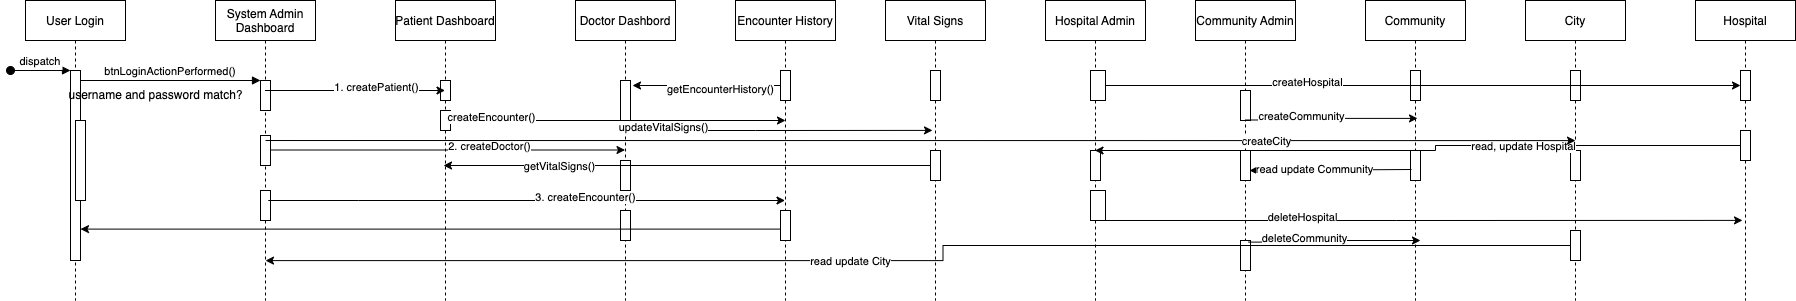

The diagram above was exported from draw.io. Its source (the exported page's mxGraphModel, read from the mxfile embedded in the PNG):
<mxGraphModel dx="946" dy="613" grid="1" gridSize="10" guides="1" tooltips="1" connect="1" arrows="1" fold="1" page="1" pageScale="1" pageWidth="1169" pageHeight="1654" math="0" shadow="0">
  <root>
    <mxCell id="0" />
    <mxCell id="1" parent="0" />
    <mxCell id="9DiCdBJHXVmX9alMlfvi-1" value="User Login" style="shape=umlLifeline;perimeter=lifelinePerimeter;container=1;collapsible=0;recursiveResize=0;rounded=0;shadow=0;strokeWidth=1;" parent="1" vertex="1">
      <mxGeometry x="70" y="120" width="100" height="300" as="geometry" />
    </mxCell>
    <mxCell id="9DiCdBJHXVmX9alMlfvi-2" value="" style="points=[];perimeter=orthogonalPerimeter;rounded=0;shadow=0;strokeWidth=1;" parent="9DiCdBJHXVmX9alMlfvi-1" vertex="1">
      <mxGeometry x="45" y="70" width="10" height="190" as="geometry" />
    </mxCell>
    <mxCell id="9DiCdBJHXVmX9alMlfvi-3" value="dispatch" style="verticalAlign=bottom;startArrow=oval;endArrow=block;startSize=8;shadow=0;strokeWidth=1;" parent="9DiCdBJHXVmX9alMlfvi-1" target="9DiCdBJHXVmX9alMlfvi-2" edge="1">
      <mxGeometry relative="1" as="geometry">
        <mxPoint x="-15" y="70" as="sourcePoint" />
      </mxGeometry>
    </mxCell>
    <mxCell id="9DiCdBJHXVmX9alMlfvi-4" value="" style="points=[];perimeter=orthogonalPerimeter;rounded=0;shadow=0;strokeWidth=1;" parent="9DiCdBJHXVmX9alMlfvi-1" vertex="1">
      <mxGeometry x="50" y="120" width="10" height="80" as="geometry" />
    </mxCell>
    <mxCell id="9DiCdBJHXVmX9alMlfvi-5" value="btnLoginActionPerformed()" style="verticalAlign=bottom;endArrow=block;entryX=0;entryY=0;shadow=0;strokeWidth=1;" parent="1" source="9DiCdBJHXVmX9alMlfvi-2" edge="1">
      <mxGeometry relative="1" as="geometry">
        <mxPoint x="270" y="210" as="sourcePoint" />
        <mxPoint x="305" y="200.0000000000001" as="targetPoint" />
      </mxGeometry>
    </mxCell>
    <mxCell id="9DiCdBJHXVmX9alMlfvi-6" value="System Admin &#10;Dashboard" style="shape=umlLifeline;perimeter=lifelinePerimeter;container=1;collapsible=0;recursiveResize=0;rounded=0;shadow=0;strokeWidth=1;" parent="1" vertex="1">
      <mxGeometry x="260" y="120" width="100" height="300" as="geometry" />
    </mxCell>
    <mxCell id="9DiCdBJHXVmX9alMlfvi-7" value="" style="points=[];perimeter=orthogonalPerimeter;rounded=0;shadow=0;strokeWidth=1;" parent="9DiCdBJHXVmX9alMlfvi-6" vertex="1">
      <mxGeometry x="45" y="80" width="10" height="30" as="geometry" />
    </mxCell>
    <mxCell id="9DiCdBJHXVmX9alMlfvi-8" value="username and password match?" style="text;html=1;resizable=0;autosize=1;align=center;verticalAlign=middle;points=[];fillColor=none;strokeColor=none;rounded=0;" parent="9DiCdBJHXVmX9alMlfvi-6" vertex="1">
      <mxGeometry x="-160" y="80" width="200" height="30" as="geometry" />
    </mxCell>
    <mxCell id="9DiCdBJHXVmX9alMlfvi-9" value="" style="points=[];perimeter=orthogonalPerimeter;rounded=0;shadow=0;strokeWidth=1;" parent="9DiCdBJHXVmX9alMlfvi-6" vertex="1">
      <mxGeometry x="45" y="190" width="10" height="30" as="geometry" />
    </mxCell>
    <mxCell id="9DiCdBJHXVmX9alMlfvi-10" value="Patient Dashboard" style="shape=umlLifeline;perimeter=lifelinePerimeter;container=1;collapsible=0;recursiveResize=0;rounded=0;shadow=0;strokeWidth=1;" parent="1" vertex="1">
      <mxGeometry x="440" y="120" width="100" height="300" as="geometry" />
    </mxCell>
    <mxCell id="9DiCdBJHXVmX9alMlfvi-11" value="" style="points=[];perimeter=orthogonalPerimeter;rounded=0;shadow=0;strokeWidth=1;" parent="9DiCdBJHXVmX9alMlfvi-10" vertex="1">
      <mxGeometry x="45" y="80" width="10" height="20" as="geometry" />
    </mxCell>
    <mxCell id="la2qkbXGXu9kImzEZHIC-8" value="" style="points=[];perimeter=orthogonalPerimeter;rounded=0;shadow=0;strokeWidth=1;" vertex="1" parent="9DiCdBJHXVmX9alMlfvi-10">
      <mxGeometry x="45" y="110" width="10" height="20" as="geometry" />
    </mxCell>
    <mxCell id="9DiCdBJHXVmX9alMlfvi-15" value="Doctor Dashbord" style="shape=umlLifeline;perimeter=lifelinePerimeter;container=1;collapsible=0;recursiveResize=0;rounded=0;shadow=0;strokeWidth=1;" parent="1" vertex="1">
      <mxGeometry x="620" y="120" width="100" height="300" as="geometry" />
    </mxCell>
    <mxCell id="9DiCdBJHXVmX9alMlfvi-16" value="" style="points=[];perimeter=orthogonalPerimeter;rounded=0;shadow=0;strokeWidth=1;" parent="9DiCdBJHXVmX9alMlfvi-15" vertex="1">
      <mxGeometry x="45" y="80" width="10" height="50" as="geometry" />
    </mxCell>
    <mxCell id="9DiCdBJHXVmX9alMlfvi-19" value="" style="points=[];perimeter=orthogonalPerimeter;rounded=0;shadow=0;strokeWidth=1;" parent="9DiCdBJHXVmX9alMlfvi-15" vertex="1">
      <mxGeometry x="45" y="160" width="10" height="30" as="geometry" />
    </mxCell>
    <mxCell id="9DiCdBJHXVmX9alMlfvi-20" value="" style="points=[];perimeter=orthogonalPerimeter;rounded=0;shadow=0;strokeWidth=1;" parent="9DiCdBJHXVmX9alMlfvi-15" vertex="1">
      <mxGeometry x="45" y="210" width="10" height="30" as="geometry" />
    </mxCell>
    <mxCell id="9DiCdBJHXVmX9alMlfvi-21" value="" style="endArrow=classic;html=1;rounded=0;" parent="1" source="9DiCdBJHXVmX9alMlfvi-6" target="9DiCdBJHXVmX9alMlfvi-10" edge="1">
      <mxGeometry width="50" height="50" relative="1" as="geometry">
        <mxPoint x="400" y="340" as="sourcePoint" />
        <mxPoint x="450" y="290" as="targetPoint" />
        <Array as="points">
          <mxPoint x="400" y="210" />
        </Array>
      </mxGeometry>
    </mxCell>
    <mxCell id="9DiCdBJHXVmX9alMlfvi-22" value="1. createPatient()" style="edgeLabel;html=1;align=center;verticalAlign=middle;resizable=0;points=[];" parent="9DiCdBJHXVmX9alMlfvi-21" vertex="1" connectable="0">
      <mxGeometry x="0.2278" y="4" relative="1" as="geometry">
        <mxPoint as="offset" />
      </mxGeometry>
    </mxCell>
    <mxCell id="9DiCdBJHXVmX9alMlfvi-23" value="" style="endArrow=classic;html=1;rounded=0;startArrow=none;" parent="1" source="9DiCdBJHXVmX9alMlfvi-31" target="9DiCdBJHXVmX9alMlfvi-6" edge="1">
      <mxGeometry width="50" height="50" relative="1" as="geometry">
        <mxPoint x="400" y="340" as="sourcePoint" />
        <mxPoint x="450" y="290" as="targetPoint" />
      </mxGeometry>
    </mxCell>
    <mxCell id="9DiCdBJHXVmX9alMlfvi-29" value="" style="endArrow=classic;html=1;rounded=0;exitX=0.52;exitY=0.762;exitDx=0;exitDy=0;exitPerimeter=0;" parent="1" source="9DiCdBJHXVmX9alMlfvi-33" target="9DiCdBJHXVmX9alMlfvi-2" edge="1">
      <mxGeometry width="50" height="50" relative="1" as="geometry">
        <mxPoint x="665" y="350" as="sourcePoint" />
        <mxPoint x="485" y="350" as="targetPoint" />
      </mxGeometry>
    </mxCell>
    <mxCell id="9DiCdBJHXVmX9alMlfvi-31" value="" style="points=[];perimeter=orthogonalPerimeter;rounded=0;shadow=0;strokeWidth=1;" parent="1" vertex="1">
      <mxGeometry x="305" y="255" width="10" height="30" as="geometry" />
    </mxCell>
    <mxCell id="9DiCdBJHXVmX9alMlfvi-33" value="Encounter History" style="shape=umlLifeline;perimeter=lifelinePerimeter;container=1;collapsible=0;recursiveResize=0;rounded=0;shadow=0;strokeWidth=1;" parent="1" vertex="1">
      <mxGeometry x="780" y="120" width="100" height="300" as="geometry" />
    </mxCell>
    <mxCell id="9DiCdBJHXVmX9alMlfvi-37" value="" style="points=[];perimeter=orthogonalPerimeter;rounded=0;shadow=0;strokeWidth=1;" parent="9DiCdBJHXVmX9alMlfvi-33" vertex="1">
      <mxGeometry x="45" y="70" width="10" height="30" as="geometry" />
    </mxCell>
    <mxCell id="9DiCdBJHXVmX9alMlfvi-38" value="" style="points=[];perimeter=orthogonalPerimeter;rounded=0;shadow=0;strokeWidth=1;" parent="9DiCdBJHXVmX9alMlfvi-33" vertex="1">
      <mxGeometry x="45" y="210" width="10" height="30" as="geometry" />
    </mxCell>
    <mxCell id="la2qkbXGXu9kImzEZHIC-14" style="edgeStyle=orthogonalEdgeStyle;rounded=0;orthogonalLoop=1;jettySize=auto;html=1;entryX=0.47;entryY=0.433;entryDx=0;entryDy=0;entryPerimeter=0;" edge="1" parent="9DiCdBJHXVmX9alMlfvi-33" target="la2qkbXGXu9kImzEZHIC-11">
      <mxGeometry relative="1" as="geometry">
        <mxPoint x="-110" y="130" as="sourcePoint" />
        <mxPoint x="225" y="130" as="targetPoint" />
      </mxGeometry>
    </mxCell>
    <mxCell id="la2qkbXGXu9kImzEZHIC-15" value="updateVitalSigns()" style="edgeLabel;html=1;align=center;verticalAlign=middle;resizable=0;points=[];" vertex="1" connectable="0" parent="la2qkbXGXu9kImzEZHIC-14">
      <mxGeometry x="-0.7618" y="4" relative="1" as="geometry">
        <mxPoint as="offset" />
      </mxGeometry>
    </mxCell>
    <mxCell id="la2qkbXGXu9kImzEZHIC-1" value="" style="endArrow=classic;html=1;rounded=0;" edge="1" parent="1" target="9DiCdBJHXVmX9alMlfvi-15">
      <mxGeometry width="50" height="50" relative="1" as="geometry">
        <mxPoint x="315" y="269.5" as="sourcePoint" />
        <mxPoint x="495" y="269.5" as="targetPoint" />
        <Array as="points">
          <mxPoint x="405.5" y="269.5" />
        </Array>
      </mxGeometry>
    </mxCell>
    <mxCell id="la2qkbXGXu9kImzEZHIC-2" value="2. createDoctor()" style="edgeLabel;html=1;align=center;verticalAlign=middle;resizable=0;points=[];" vertex="1" connectable="0" parent="la2qkbXGXu9kImzEZHIC-1">
      <mxGeometry x="0.2278" y="4" relative="1" as="geometry">
        <mxPoint as="offset" />
      </mxGeometry>
    </mxCell>
    <mxCell id="la2qkbXGXu9kImzEZHIC-3" value="" style="endArrow=classic;html=1;rounded=0;" edge="1" parent="1" target="9DiCdBJHXVmX9alMlfvi-33">
      <mxGeometry width="50" height="50" relative="1" as="geometry">
        <mxPoint x="312.75" y="320" as="sourcePoint" />
        <mxPoint x="667.25" y="320" as="targetPoint" />
        <Array as="points">
          <mxPoint x="403.25" y="320" />
        </Array>
      </mxGeometry>
    </mxCell>
    <mxCell id="la2qkbXGXu9kImzEZHIC-4" value="3. createEncounter()" style="edgeLabel;html=1;align=center;verticalAlign=middle;resizable=0;points=[];" vertex="1" connectable="0" parent="la2qkbXGXu9kImzEZHIC-3">
      <mxGeometry x="0.2278" y="4" relative="1" as="geometry">
        <mxPoint as="offset" />
      </mxGeometry>
    </mxCell>
    <mxCell id="la2qkbXGXu9kImzEZHIC-6" style="edgeStyle=orthogonalEdgeStyle;rounded=0;orthogonalLoop=1;jettySize=auto;html=1;entryX=1.2;entryY=0.1;entryDx=0;entryDy=0;entryPerimeter=0;" edge="1" parent="1" source="9DiCdBJHXVmX9alMlfvi-37" target="9DiCdBJHXVmX9alMlfvi-16">
      <mxGeometry relative="1" as="geometry" />
    </mxCell>
    <mxCell id="la2qkbXGXu9kImzEZHIC-7" value="getEncounterHistory()" style="edgeLabel;html=1;align=center;verticalAlign=middle;resizable=0;points=[];" vertex="1" connectable="0" parent="la2qkbXGXu9kImzEZHIC-6">
      <mxGeometry x="-0.1757" y="3" relative="1" as="geometry">
        <mxPoint as="offset" />
      </mxGeometry>
    </mxCell>
    <mxCell id="la2qkbXGXu9kImzEZHIC-9" style="edgeStyle=orthogonalEdgeStyle;rounded=0;orthogonalLoop=1;jettySize=auto;html=1;entryX=0.5;entryY=0.4;entryDx=0;entryDy=0;entryPerimeter=0;" edge="1" parent="1" source="la2qkbXGXu9kImzEZHIC-8" target="9DiCdBJHXVmX9alMlfvi-33">
      <mxGeometry relative="1" as="geometry" />
    </mxCell>
    <mxCell id="la2qkbXGXu9kImzEZHIC-10" value="createEncounter()" style="edgeLabel;html=1;align=center;verticalAlign=middle;resizable=0;points=[];" vertex="1" connectable="0" parent="la2qkbXGXu9kImzEZHIC-9">
      <mxGeometry x="-0.7618" y="4" relative="1" as="geometry">
        <mxPoint as="offset" />
      </mxGeometry>
    </mxCell>
    <mxCell id="la2qkbXGXu9kImzEZHIC-11" value="Vital Signs" style="shape=umlLifeline;perimeter=lifelinePerimeter;container=1;collapsible=0;recursiveResize=0;rounded=0;shadow=0;strokeWidth=1;" vertex="1" parent="1">
      <mxGeometry x="930" y="120" width="100" height="300" as="geometry" />
    </mxCell>
    <mxCell id="la2qkbXGXu9kImzEZHIC-12" value="" style="points=[];perimeter=orthogonalPerimeter;rounded=0;shadow=0;strokeWidth=1;" vertex="1" parent="la2qkbXGXu9kImzEZHIC-11">
      <mxGeometry x="45" y="70" width="10" height="30" as="geometry" />
    </mxCell>
    <mxCell id="la2qkbXGXu9kImzEZHIC-13" value="" style="points=[];perimeter=orthogonalPerimeter;rounded=0;shadow=0;strokeWidth=1;" vertex="1" parent="la2qkbXGXu9kImzEZHIC-11">
      <mxGeometry x="45" y="150" width="10" height="30" as="geometry" />
    </mxCell>
    <mxCell id="la2qkbXGXu9kImzEZHIC-16" style="edgeStyle=orthogonalEdgeStyle;rounded=0;orthogonalLoop=1;jettySize=auto;html=1;entryX=0.48;entryY=0.55;entryDx=0;entryDy=0;entryPerimeter=0;startArrow=none;" edge="1" parent="1" source="la2qkbXGXu9kImzEZHIC-13" target="9DiCdBJHXVmX9alMlfvi-10">
      <mxGeometry relative="1" as="geometry">
        <mxPoint x="983" y="285" as="sourcePoint" />
        <mxPoint x="835" y="285" as="targetPoint" />
      </mxGeometry>
    </mxCell>
    <mxCell id="la2qkbXGXu9kImzEZHIC-20" value="getVitalSigns()" style="edgeLabel;html=1;align=center;verticalAlign=middle;resizable=0;points=[];" vertex="1" connectable="0" parent="la2qkbXGXu9kImzEZHIC-16">
      <mxGeometry x="0.8286" y="1" relative="1" as="geometry">
        <mxPoint x="73" y="-1" as="offset" />
      </mxGeometry>
    </mxCell>
    <mxCell id="la2qkbXGXu9kImzEZHIC-21" value="Hospital Admin" style="shape=umlLifeline;perimeter=lifelinePerimeter;container=1;collapsible=0;recursiveResize=0;rounded=0;shadow=0;strokeWidth=1;" vertex="1" parent="1">
      <mxGeometry x="1090" y="120" width="100" height="300" as="geometry" />
    </mxCell>
    <mxCell id="la2qkbXGXu9kImzEZHIC-22" value="" style="points=[];perimeter=orthogonalPerimeter;rounded=0;shadow=0;strokeWidth=1;" vertex="1" parent="la2qkbXGXu9kImzEZHIC-21">
      <mxGeometry x="45" y="70" width="15" height="30" as="geometry" />
    </mxCell>
    <mxCell id="la2qkbXGXu9kImzEZHIC-23" value="" style="points=[];perimeter=orthogonalPerimeter;rounded=0;shadow=0;strokeWidth=1;" vertex="1" parent="la2qkbXGXu9kImzEZHIC-21">
      <mxGeometry x="45" y="150" width="10" height="30" as="geometry" />
    </mxCell>
    <mxCell id="la2qkbXGXu9kImzEZHIC-43" value="" style="points=[];perimeter=orthogonalPerimeter;rounded=0;shadow=0;strokeWidth=1;" vertex="1" parent="la2qkbXGXu9kImzEZHIC-21">
      <mxGeometry x="45" y="190" width="15" height="30" as="geometry" />
    </mxCell>
    <mxCell id="la2qkbXGXu9kImzEZHIC-24" value="Community Admin" style="shape=umlLifeline;perimeter=lifelinePerimeter;container=1;collapsible=0;recursiveResize=0;rounded=0;shadow=0;strokeWidth=1;" vertex="1" parent="1">
      <mxGeometry x="1240" y="120" width="100" height="300" as="geometry" />
    </mxCell>
    <mxCell id="la2qkbXGXu9kImzEZHIC-25" value="" style="points=[];perimeter=orthogonalPerimeter;rounded=0;shadow=0;strokeWidth=1;" vertex="1" parent="la2qkbXGXu9kImzEZHIC-24">
      <mxGeometry x="45" y="90" width="10" height="30" as="geometry" />
    </mxCell>
    <mxCell id="la2qkbXGXu9kImzEZHIC-26" value="" style="points=[];perimeter=orthogonalPerimeter;rounded=0;shadow=0;strokeWidth=1;" vertex="1" parent="la2qkbXGXu9kImzEZHIC-24">
      <mxGeometry x="45" y="150" width="10" height="30" as="geometry" />
    </mxCell>
    <mxCell id="la2qkbXGXu9kImzEZHIC-63" value="" style="points=[];perimeter=orthogonalPerimeter;rounded=0;shadow=0;strokeWidth=1;" vertex="1" parent="la2qkbXGXu9kImzEZHIC-24">
      <mxGeometry x="45" y="240" width="10" height="30" as="geometry" />
    </mxCell>
    <mxCell id="la2qkbXGXu9kImzEZHIC-27" value="Community" style="shape=umlLifeline;perimeter=lifelinePerimeter;container=1;collapsible=0;recursiveResize=0;rounded=0;shadow=0;strokeWidth=1;" vertex="1" parent="1">
      <mxGeometry x="1410" y="120" width="100" height="300" as="geometry" />
    </mxCell>
    <mxCell id="la2qkbXGXu9kImzEZHIC-28" value="" style="points=[];perimeter=orthogonalPerimeter;rounded=0;shadow=0;strokeWidth=1;" vertex="1" parent="la2qkbXGXu9kImzEZHIC-27">
      <mxGeometry x="45" y="70" width="10" height="30" as="geometry" />
    </mxCell>
    <mxCell id="la2qkbXGXu9kImzEZHIC-29" value="" style="points=[];perimeter=orthogonalPerimeter;rounded=0;shadow=0;strokeWidth=1;" vertex="1" parent="la2qkbXGXu9kImzEZHIC-27">
      <mxGeometry x="45" y="150" width="10" height="30" as="geometry" />
    </mxCell>
    <mxCell id="la2qkbXGXu9kImzEZHIC-30" value="City" style="shape=umlLifeline;perimeter=lifelinePerimeter;container=1;collapsible=0;recursiveResize=0;rounded=0;shadow=0;strokeWidth=1;" vertex="1" parent="1">
      <mxGeometry x="1570" y="120" width="100" height="300" as="geometry" />
    </mxCell>
    <mxCell id="la2qkbXGXu9kImzEZHIC-31" value="" style="points=[];perimeter=orthogonalPerimeter;rounded=0;shadow=0;strokeWidth=1;" vertex="1" parent="la2qkbXGXu9kImzEZHIC-30">
      <mxGeometry x="45" y="70" width="10" height="30" as="geometry" />
    </mxCell>
    <mxCell id="la2qkbXGXu9kImzEZHIC-32" value="" style="points=[];perimeter=orthogonalPerimeter;rounded=0;shadow=0;strokeWidth=1;" vertex="1" parent="la2qkbXGXu9kImzEZHIC-30">
      <mxGeometry x="45" y="150" width="10" height="30" as="geometry" />
    </mxCell>
    <mxCell id="la2qkbXGXu9kImzEZHIC-68" value="" style="points=[];perimeter=orthogonalPerimeter;rounded=0;shadow=0;strokeWidth=1;" vertex="1" parent="la2qkbXGXu9kImzEZHIC-30">
      <mxGeometry x="45" y="230" width="10" height="30" as="geometry" />
    </mxCell>
    <mxCell id="la2qkbXGXu9kImzEZHIC-33" value="Hospital" style="shape=umlLifeline;perimeter=lifelinePerimeter;container=1;collapsible=0;recursiveResize=0;rounded=0;shadow=0;strokeWidth=1;" vertex="1" parent="1">
      <mxGeometry x="1740" y="120" width="100" height="300" as="geometry" />
    </mxCell>
    <mxCell id="la2qkbXGXu9kImzEZHIC-34" value="" style="points=[];perimeter=orthogonalPerimeter;rounded=0;shadow=0;strokeWidth=1;" vertex="1" parent="la2qkbXGXu9kImzEZHIC-33">
      <mxGeometry x="45" y="70" width="10" height="30" as="geometry" />
    </mxCell>
    <mxCell id="la2qkbXGXu9kImzEZHIC-35" value="" style="points=[];perimeter=orthogonalPerimeter;rounded=0;shadow=0;strokeWidth=1;" vertex="1" parent="la2qkbXGXu9kImzEZHIC-33">
      <mxGeometry x="45" y="130" width="10" height="30" as="geometry" />
    </mxCell>
    <mxCell id="la2qkbXGXu9kImzEZHIC-36" style="edgeStyle=orthogonalEdgeStyle;rounded=0;orthogonalLoop=1;jettySize=auto;html=1;" edge="1" parent="1" source="la2qkbXGXu9kImzEZHIC-22" target="la2qkbXGXu9kImzEZHIC-34">
      <mxGeometry relative="1" as="geometry" />
    </mxCell>
    <mxCell id="la2qkbXGXu9kImzEZHIC-37" value="createHospital" style="edgeLabel;html=1;align=center;verticalAlign=middle;resizable=0;points=[];" vertex="1" connectable="0" parent="la2qkbXGXu9kImzEZHIC-36">
      <mxGeometry x="-0.3669" y="4" relative="1" as="geometry">
        <mxPoint as="offset" />
      </mxGeometry>
    </mxCell>
    <mxCell id="la2qkbXGXu9kImzEZHIC-39" style="edgeStyle=orthogonalEdgeStyle;rounded=0;orthogonalLoop=1;jettySize=auto;html=1;" edge="1" parent="1" source="la2qkbXGXu9kImzEZHIC-35" target="la2qkbXGXu9kImzEZHIC-21">
      <mxGeometry relative="1" as="geometry">
        <Array as="points">
          <mxPoint x="1480" y="265" />
          <mxPoint x="1480" y="270" />
        </Array>
      </mxGeometry>
    </mxCell>
    <mxCell id="la2qkbXGXu9kImzEZHIC-40" value="read, update Hospital" style="edgeLabel;html=1;align=center;verticalAlign=middle;resizable=0;points=[];" vertex="1" connectable="0" parent="la2qkbXGXu9kImzEZHIC-39">
      <mxGeometry x="-0.3297" relative="1" as="geometry">
        <mxPoint as="offset" />
      </mxGeometry>
    </mxCell>
    <mxCell id="la2qkbXGXu9kImzEZHIC-41" style="edgeStyle=orthogonalEdgeStyle;rounded=0;orthogonalLoop=1;jettySize=auto;html=1;entryX=0.47;entryY=0.733;entryDx=0;entryDy=0;entryPerimeter=0;" edge="1" parent="1" target="la2qkbXGXu9kImzEZHIC-33">
      <mxGeometry relative="1" as="geometry">
        <mxPoint x="1142.5" y="340" as="sourcePoint" />
        <mxPoint x="1777.5" y="340" as="targetPoint" />
      </mxGeometry>
    </mxCell>
    <mxCell id="la2qkbXGXu9kImzEZHIC-42" value="deleteHospital" style="edgeLabel;html=1;align=center;verticalAlign=middle;resizable=0;points=[];" vertex="1" connectable="0" parent="la2qkbXGXu9kImzEZHIC-41">
      <mxGeometry x="-0.3669" y="4" relative="1" as="geometry">
        <mxPoint as="offset" />
      </mxGeometry>
    </mxCell>
    <mxCell id="la2qkbXGXu9kImzEZHIC-49" style="edgeStyle=orthogonalEdgeStyle;rounded=0;orthogonalLoop=1;jettySize=auto;html=1;entryX=0.52;entryY=0.393;entryDx=0;entryDy=0;entryPerimeter=0;" edge="1" parent="1" target="la2qkbXGXu9kImzEZHIC-27">
      <mxGeometry relative="1" as="geometry">
        <mxPoint x="1290" y="239.5" as="sourcePoint" />
        <mxPoint x="1445" y="240" as="targetPoint" />
      </mxGeometry>
    </mxCell>
    <mxCell id="la2qkbXGXu9kImzEZHIC-50" value="createCommunity" style="edgeLabel;html=1;align=center;verticalAlign=middle;resizable=0;points=[];" vertex="1" connectable="0" parent="la2qkbXGXu9kImzEZHIC-49">
      <mxGeometry x="-0.3669" y="4" relative="1" as="geometry">
        <mxPoint as="offset" />
      </mxGeometry>
    </mxCell>
    <mxCell id="la2qkbXGXu9kImzEZHIC-55" value="" style="endArrow=classic;html=1;rounded=0;exitX=0.1;exitY=0.633;exitDx=0;exitDy=0;exitPerimeter=0;entryX=0.9;entryY=0.667;entryDx=0;entryDy=0;entryPerimeter=0;" edge="1" parent="1" source="la2qkbXGXu9kImzEZHIC-29" target="la2qkbXGXu9kImzEZHIC-26">
      <mxGeometry width="50" height="50" relative="1" as="geometry">
        <mxPoint x="1420" y="340" as="sourcePoint" />
        <mxPoint x="1470" y="290" as="targetPoint" />
      </mxGeometry>
    </mxCell>
    <mxCell id="la2qkbXGXu9kImzEZHIC-56" value="read update Community" style="edgeLabel;html=1;align=center;verticalAlign=middle;resizable=0;points=[];" vertex="1" connectable="0" parent="la2qkbXGXu9kImzEZHIC-55">
      <mxGeometry x="0.1975" y="-1" relative="1" as="geometry">
        <mxPoint as="offset" />
      </mxGeometry>
    </mxCell>
    <mxCell id="la2qkbXGXu9kImzEZHIC-61" style="edgeStyle=orthogonalEdgeStyle;rounded=0;orthogonalLoop=1;jettySize=auto;html=1;entryX=0.52;entryY=0.393;entryDx=0;entryDy=0;entryPerimeter=0;" edge="1" parent="1">
      <mxGeometry relative="1" as="geometry">
        <mxPoint x="1293" y="361.6" as="sourcePoint" />
        <mxPoint x="1465" y="360" as="targetPoint" />
        <Array as="points">
          <mxPoint x="1380" y="362" />
          <mxPoint x="1380" y="360" />
        </Array>
      </mxGeometry>
    </mxCell>
    <mxCell id="la2qkbXGXu9kImzEZHIC-62" value="deleteCommunity" style="edgeLabel;html=1;align=center;verticalAlign=middle;resizable=0;points=[];" vertex="1" connectable="0" parent="la2qkbXGXu9kImzEZHIC-61">
      <mxGeometry x="-0.3669" y="4" relative="1" as="geometry">
        <mxPoint as="offset" />
      </mxGeometry>
    </mxCell>
    <mxCell id="la2qkbXGXu9kImzEZHIC-66" value="" style="endArrow=classic;html=1;rounded=0;exitX=0.5;exitY=0.167;exitDx=0;exitDy=0;exitPerimeter=0;entryX=0.5;entryY=0.467;entryDx=0;entryDy=0;entryPerimeter=0;" edge="1" parent="1" source="9DiCdBJHXVmX9alMlfvi-31" target="la2qkbXGXu9kImzEZHIC-30">
      <mxGeometry width="50" height="50" relative="1" as="geometry">
        <mxPoint x="1420" y="340" as="sourcePoint" />
        <mxPoint x="1470" y="290" as="targetPoint" />
      </mxGeometry>
    </mxCell>
    <mxCell id="la2qkbXGXu9kImzEZHIC-67" value="createCity" style="edgeLabel;html=1;align=center;verticalAlign=middle;resizable=0;points=[];" vertex="1" connectable="0" parent="la2qkbXGXu9kImzEZHIC-66">
      <mxGeometry x="0.5282" relative="1" as="geometry">
        <mxPoint as="offset" />
      </mxGeometry>
    </mxCell>
    <mxCell id="la2qkbXGXu9kImzEZHIC-69" style="edgeStyle=orthogonalEdgeStyle;rounded=0;orthogonalLoop=1;jettySize=auto;html=1;entryX=0.5;entryY=0.867;entryDx=0;entryDy=0;entryPerimeter=0;" edge="1" parent="1" source="la2qkbXGXu9kImzEZHIC-68" target="9DiCdBJHXVmX9alMlfvi-6">
      <mxGeometry relative="1" as="geometry" />
    </mxCell>
    <mxCell id="la2qkbXGXu9kImzEZHIC-70" value="read update City" style="edgeLabel;html=1;align=center;verticalAlign=middle;resizable=0;points=[];" vertex="1" connectable="0" parent="la2qkbXGXu9kImzEZHIC-69">
      <mxGeometry x="0.1152" relative="1" as="geometry">
        <mxPoint as="offset" />
      </mxGeometry>
    </mxCell>
  </root>
</mxGraphModel>